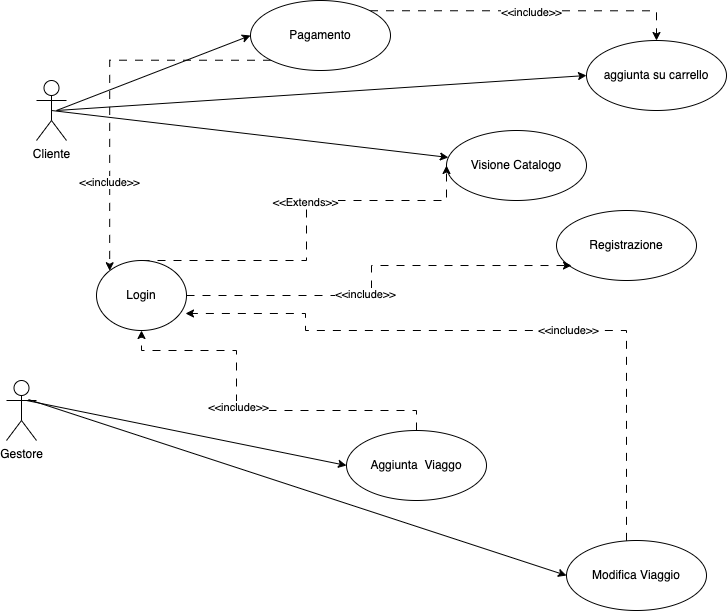

The diagram above was exported from draw.io. Its source (the exported page's mxGraphModel, read from the mxfile embedded in the PNG):
<mxGraphModel dx="1086" dy="815" grid="1" gridSize="10" guides="1" tooltips="1" connect="1" arrows="1" fold="1" page="1" pageScale="1" pageWidth="827" pageHeight="1169" math="0" shadow="0">
  <root>
    <mxCell id="0" />
    <mxCell id="1" parent="0" />
    <mxCell id="i-kk9Wh4xDvWfMGTQbIF-1" value="Cliente" style="shape=umlActor;verticalLabelPosition=bottom;verticalAlign=top;html=1;" vertex="1" parent="1">
      <mxGeometry x="130" y="100" width="30" height="60" as="geometry" />
    </mxCell>
    <mxCell id="i-kk9Wh4xDvWfMGTQbIF-2" value="Gestore" style="shape=umlActor;verticalLabelPosition=bottom;verticalAlign=top;html=1;" vertex="1" parent="1">
      <mxGeometry x="100" y="400" width="30" height="60" as="geometry" />
    </mxCell>
    <mxCell id="i-kk9Wh4xDvWfMGTQbIF-3" value="Visione Catalogo" style="ellipse;whiteSpace=wrap;html=1;" vertex="1" parent="1">
      <mxGeometry x="540" y="150" width="140" height="70" as="geometry" />
    </mxCell>
    <mxCell id="i-kk9Wh4xDvWfMGTQbIF-4" value="Modifica Viaggio" style="ellipse;whiteSpace=wrap;html=1;" vertex="1" parent="1">
      <mxGeometry x="660" y="560" width="140" height="70" as="geometry" />
    </mxCell>
    <mxCell id="i-kk9Wh4xDvWfMGTQbIF-36" style="edgeStyle=orthogonalEdgeStyle;rounded=0;orthogonalLoop=1;jettySize=auto;html=1;entryX=0.5;entryY=1;entryDx=0;entryDy=0;dashed=1;dashPattern=8 8;" edge="1" parent="1" source="i-kk9Wh4xDvWfMGTQbIF-5" target="i-kk9Wh4xDvWfMGTQbIF-7">
      <mxGeometry relative="1" as="geometry">
        <Array as="points">
          <mxPoint x="330" y="430" />
          <mxPoint x="330" y="370" />
          <mxPoint x="235" y="370" />
        </Array>
      </mxGeometry>
    </mxCell>
    <mxCell id="i-kk9Wh4xDvWfMGTQbIF-37" value="&amp;lt;&amp;lt;include&amp;gt;&amp;gt;" style="edgeLabel;html=1;align=center;verticalAlign=middle;resizable=0;points=[];" vertex="1" connectable="0" parent="i-kk9Wh4xDvWfMGTQbIF-36">
      <mxGeometry x="0.0857" y="-1" relative="1" as="geometry">
        <mxPoint as="offset" />
      </mxGeometry>
    </mxCell>
    <mxCell id="i-kk9Wh4xDvWfMGTQbIF-5" value="Aggiunta&amp;nbsp; Viaggo" style="ellipse;whiteSpace=wrap;html=1;" vertex="1" parent="1">
      <mxGeometry x="440" y="450" width="140" height="70" as="geometry" />
    </mxCell>
    <mxCell id="i-kk9Wh4xDvWfMGTQbIF-40" style="edgeStyle=orthogonalEdgeStyle;rounded=0;orthogonalLoop=1;jettySize=auto;html=1;exitX=0;exitY=1;exitDx=0;exitDy=0;entryX=0;entryY=0;entryDx=0;entryDy=0;dashed=1;dashPattern=8 8;" edge="1" parent="1" source="i-kk9Wh4xDvWfMGTQbIF-6" target="i-kk9Wh4xDvWfMGTQbIF-7">
      <mxGeometry relative="1" as="geometry" />
    </mxCell>
    <mxCell id="i-kk9Wh4xDvWfMGTQbIF-41" value="&amp;lt;&amp;lt;include&amp;gt;&amp;gt;" style="edgeLabel;html=1;align=center;verticalAlign=middle;resizable=0;points=[];" vertex="1" connectable="0" parent="i-kk9Wh4xDvWfMGTQbIF-40">
      <mxGeometry x="0.5214" y="-1" relative="1" as="geometry">
        <mxPoint as="offset" />
      </mxGeometry>
    </mxCell>
    <mxCell id="i-kk9Wh4xDvWfMGTQbIF-47" style="edgeStyle=orthogonalEdgeStyle;rounded=0;orthogonalLoop=1;jettySize=auto;html=1;exitX=1;exitY=0;exitDx=0;exitDy=0;entryX=0.5;entryY=0;entryDx=0;entryDy=0;dashed=1;dashPattern=8 8;" edge="1" parent="1" source="i-kk9Wh4xDvWfMGTQbIF-6" target="i-kk9Wh4xDvWfMGTQbIF-16">
      <mxGeometry relative="1" as="geometry" />
    </mxCell>
    <mxCell id="i-kk9Wh4xDvWfMGTQbIF-48" value="&amp;lt;&amp;lt;include&amp;gt;&amp;gt;" style="edgeLabel;html=1;align=center;verticalAlign=middle;resizable=0;points=[];" vertex="1" connectable="0" parent="i-kk9Wh4xDvWfMGTQbIF-47">
      <mxGeometry x="0.0152" y="-1" relative="1" as="geometry">
        <mxPoint as="offset" />
      </mxGeometry>
    </mxCell>
    <mxCell id="i-kk9Wh4xDvWfMGTQbIF-6" value="Pagamento" style="ellipse;whiteSpace=wrap;html=1;" vertex="1" parent="1">
      <mxGeometry x="344" y="20" width="140" height="70" as="geometry" />
    </mxCell>
    <mxCell id="i-kk9Wh4xDvWfMGTQbIF-44" style="edgeStyle=orthogonalEdgeStyle;rounded=0;orthogonalLoop=1;jettySize=auto;html=1;entryX=0;entryY=0.5;entryDx=0;entryDy=0;dashed=1;dashPattern=8 8;" edge="1" parent="1" source="i-kk9Wh4xDvWfMGTQbIF-7" target="i-kk9Wh4xDvWfMGTQbIF-3">
      <mxGeometry relative="1" as="geometry">
        <Array as="points">
          <mxPoint x="400" y="280" />
          <mxPoint x="400" y="220" />
          <mxPoint x="540" y="220" />
        </Array>
      </mxGeometry>
    </mxCell>
    <mxCell id="i-kk9Wh4xDvWfMGTQbIF-45" value="&amp;lt;&amp;lt;Extends&amp;gt;&amp;gt;" style="edgeLabel;html=1;align=center;verticalAlign=middle;resizable=0;points=[];" vertex="1" connectable="0" parent="i-kk9Wh4xDvWfMGTQbIF-44">
      <mxGeometry x="0.1185" y="2" relative="1" as="geometry">
        <mxPoint as="offset" />
      </mxGeometry>
    </mxCell>
    <mxCell id="i-kk9Wh4xDvWfMGTQbIF-7" value="Login" style="ellipse;whiteSpace=wrap;html=1;" vertex="1" parent="1">
      <mxGeometry x="190" y="280" width="90" height="70" as="geometry" />
    </mxCell>
    <mxCell id="i-kk9Wh4xDvWfMGTQbIF-8" value="Registrazione" style="ellipse;whiteSpace=wrap;html=1;" vertex="1" parent="1">
      <mxGeometry x="650" y="230" width="140" height="70" as="geometry" />
    </mxCell>
    <mxCell id="i-kk9Wh4xDvWfMGTQbIF-9" value="" style="endArrow=classic;html=1;rounded=0;entryX=0;entryY=0.5;entryDx=0;entryDy=0;" edge="1" parent="1" target="i-kk9Wh4xDvWfMGTQbIF-6">
      <mxGeometry width="50" height="50" relative="1" as="geometry">
        <mxPoint x="150" y="130" as="sourcePoint" />
        <mxPoint x="250" y="110" as="targetPoint" />
      </mxGeometry>
    </mxCell>
    <mxCell id="i-kk9Wh4xDvWfMGTQbIF-10" value="" style="endArrow=classic;html=1;rounded=0;exitX=0.5;exitY=0.5;exitDx=0;exitDy=0;exitPerimeter=0;" edge="1" parent="1" source="i-kk9Wh4xDvWfMGTQbIF-1" target="i-kk9Wh4xDvWfMGTQbIF-3">
      <mxGeometry width="50" height="50" relative="1" as="geometry">
        <mxPoint x="170" y="134" as="sourcePoint" />
        <mxPoint x="354" y="65" as="targetPoint" />
      </mxGeometry>
    </mxCell>
    <mxCell id="i-kk9Wh4xDvWfMGTQbIF-13" value="" style="endArrow=classic;html=1;rounded=0;exitX=0.733;exitY=0.317;exitDx=0;exitDy=0;exitPerimeter=0;entryX=0;entryY=0.5;entryDx=0;entryDy=0;" edge="1" parent="1" source="i-kk9Wh4xDvWfMGTQbIF-2" target="i-kk9Wh4xDvWfMGTQbIF-4">
      <mxGeometry width="50" height="50" relative="1" as="geometry">
        <mxPoint x="155" y="140" as="sourcePoint" />
        <mxPoint x="320" y="325" as="targetPoint" />
      </mxGeometry>
    </mxCell>
    <mxCell id="i-kk9Wh4xDvWfMGTQbIF-15" value="" style="endArrow=classic;html=1;rounded=0;entryX=0;entryY=0.5;entryDx=0;entryDy=0;" edge="1" parent="1" target="i-kk9Wh4xDvWfMGTQbIF-5">
      <mxGeometry width="50" height="50" relative="1" as="geometry">
        <mxPoint x="120" y="420" as="sourcePoint" />
        <mxPoint x="336" y="347" as="targetPoint" />
      </mxGeometry>
    </mxCell>
    <mxCell id="i-kk9Wh4xDvWfMGTQbIF-16" value="aggiunta su carrello" style="ellipse;whiteSpace=wrap;html=1;" vertex="1" parent="1">
      <mxGeometry x="680" y="60" width="140" height="70" as="geometry" />
    </mxCell>
    <mxCell id="i-kk9Wh4xDvWfMGTQbIF-17" value="" style="endArrow=classic;html=1;rounded=0;entryX=0;entryY=0.5;entryDx=0;entryDy=0;" edge="1" parent="1" target="i-kk9Wh4xDvWfMGTQbIF-16">
      <mxGeometry width="50" height="50" relative="1" as="geometry">
        <mxPoint x="150" y="130" as="sourcePoint" />
        <mxPoint x="354" y="65" as="targetPoint" />
      </mxGeometry>
    </mxCell>
    <mxCell id="i-kk9Wh4xDvWfMGTQbIF-25" style="edgeStyle=orthogonalEdgeStyle;rounded=0;orthogonalLoop=1;jettySize=auto;html=1;entryX=0.989;entryY=0.757;entryDx=0;entryDy=0;entryPerimeter=0;dashed=1;dashPattern=8 8;" edge="1" parent="1" source="i-kk9Wh4xDvWfMGTQbIF-4" target="i-kk9Wh4xDvWfMGTQbIF-7">
      <mxGeometry relative="1" as="geometry">
        <Array as="points">
          <mxPoint x="720" y="350" />
          <mxPoint x="399" y="350" />
        </Array>
      </mxGeometry>
    </mxCell>
    <mxCell id="i-kk9Wh4xDvWfMGTQbIF-33" value="&amp;lt;&amp;lt;include&amp;gt;&amp;gt;" style="edgeLabel;html=1;align=center;verticalAlign=middle;resizable=0;points=[];" vertex="1" connectable="0" parent="i-kk9Wh4xDvWfMGTQbIF-25">
      <mxGeometry x="-0.1963" y="-1" relative="1" as="geometry">
        <mxPoint as="offset" />
      </mxGeometry>
    </mxCell>
    <mxCell id="i-kk9Wh4xDvWfMGTQbIF-38" style="edgeStyle=orthogonalEdgeStyle;rounded=0;orthogonalLoop=1;jettySize=auto;html=1;entryX=0.107;entryY=0.786;entryDx=0;entryDy=0;entryPerimeter=0;dashed=1;dashPattern=8 8;" edge="1" parent="1" source="i-kk9Wh4xDvWfMGTQbIF-7" target="i-kk9Wh4xDvWfMGTQbIF-8">
      <mxGeometry relative="1" as="geometry" />
    </mxCell>
    <mxCell id="i-kk9Wh4xDvWfMGTQbIF-39" value="&amp;lt;&amp;lt;include&amp;gt;&amp;gt;" style="edgeLabel;html=1;align=center;verticalAlign=middle;resizable=0;points=[];" vertex="1" connectable="0" parent="i-kk9Wh4xDvWfMGTQbIF-38">
      <mxGeometry x="-0.1406" y="2" relative="1" as="geometry">
        <mxPoint as="offset" />
      </mxGeometry>
    </mxCell>
  </root>
</mxGraphModel>